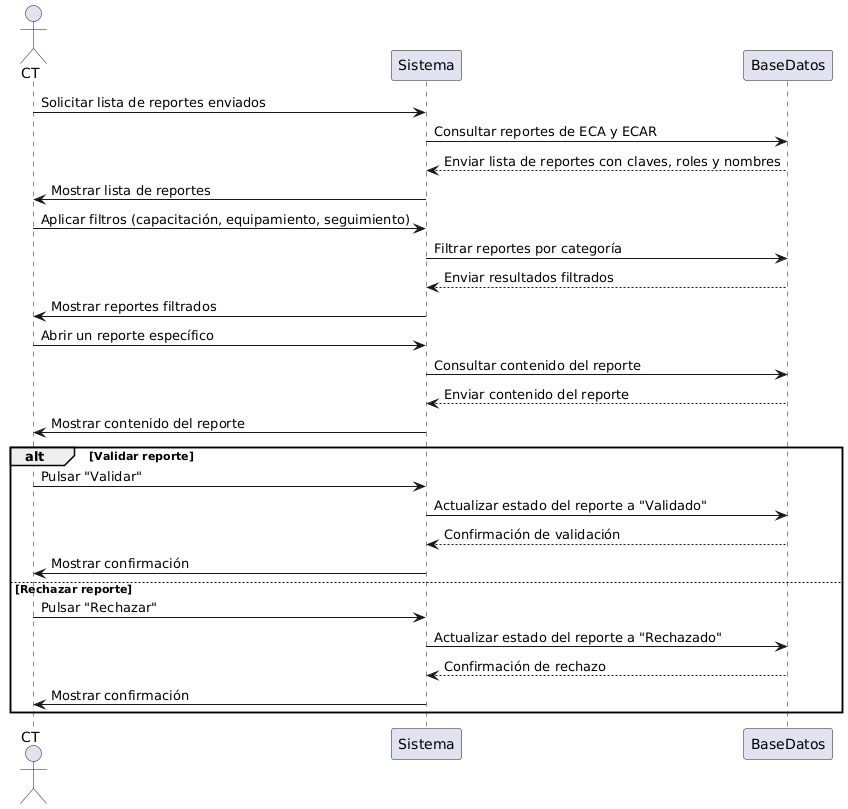

The diagram above was rendered by PlantUML. Its source (embedded in the PNG):
@startuml
actor CT
participant Sistema
participant BaseDatos

CT -> Sistema: Solicitar lista de reportes enviados
Sistema -> BaseDatos: Consultar reportes de ECA y ECAR
BaseDatos --> Sistema: Enviar lista de reportes con claves, roles y nombres
Sistema -> CT: Mostrar lista de reportes

CT -> Sistema: Aplicar filtros (capacitación, equipamiento, seguimiento)
Sistema -> BaseDatos: Filtrar reportes por categoría
BaseDatos --> Sistema: Enviar resultados filtrados
Sistema -> CT: Mostrar reportes filtrados

CT -> Sistema: Abrir un reporte específico
Sistema -> BaseDatos: Consultar contenido del reporte
BaseDatos --> Sistema: Enviar contenido del reporte
Sistema -> CT: Mostrar contenido del reporte

alt Validar reporte
    CT -> Sistema: Pulsar "Validar"
    Sistema -> BaseDatos: Actualizar estado del reporte a "Validado"
    BaseDatos --> Sistema: Confirmación de validación
    Sistema -> CT: Mostrar confirmación
else Rechazar reporte
    CT -> Sistema: Pulsar "Rechazar"
    Sistema -> BaseDatos: Actualizar estado del reporte a "Rechazado"
    BaseDatos --> Sistema: Confirmación de rechazo
    Sistema -> CT: Mostrar confirmación
end
@enduml